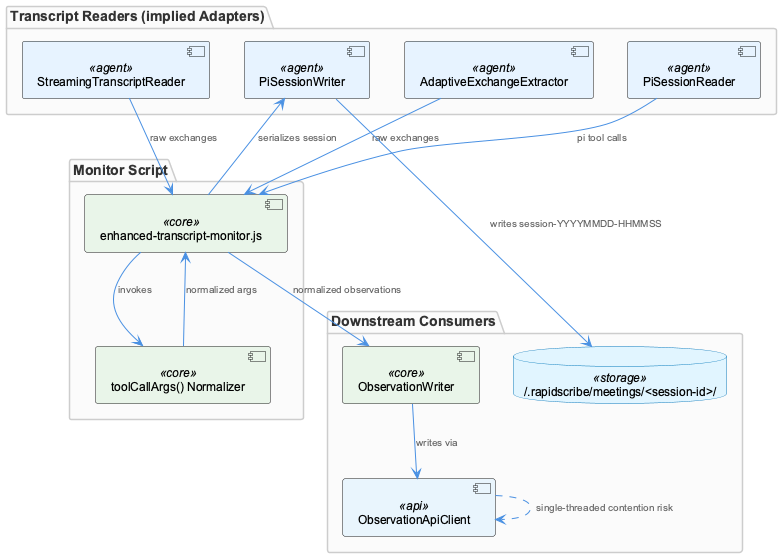

The diagram above was rendered by PlantUML. Its source (embedded in the PNG):
@startuml
!include /Users/Q284340/Agentic/coding/docs/puml/_standard-style.puml

package "Monitor Script" {
  component "enhanced-transcript-monitor.js" as monitor <<core>>
  component "toolCallArgs() Normalizer" as normalizer <<core>>
}

package "Transcript Readers (implied Adapters)" {
  component "StreamingTranscriptReader" as streaming <<agent>>
  component "AdaptiveExchangeExtractor" as adaptive <<agent>>
  component "PiSessionReader" as pireader <<agent>>
  component "PiSessionWriter" as piwriter <<agent>>
}

package "Downstream Consumers" {
  component "ObservationWriter" as obswriter <<core>>
  component "ObservationApiClient" as obsapi <<api>>
  database "~/.rapidscribe/meetings/<session-id>/" as sessionstore <<storage>>
}

streaming --> monitor : "raw exchanges"
adaptive --> monitor : "raw exchanges"
pireader --> monitor : "pi tool calls"

monitor --> normalizer : "invokes"
normalizer --> monitor : "normalized args"

monitor --> piwriter : "serializes session"
piwriter --> sessionstore : "writes session-YYYYMMDD-HHMMSS"

monitor --> obswriter : "normalized observations"
obswriter --> obsapi : "writes via"
obsapi ..> obsapi : "single-threaded contention risk"

@enduml